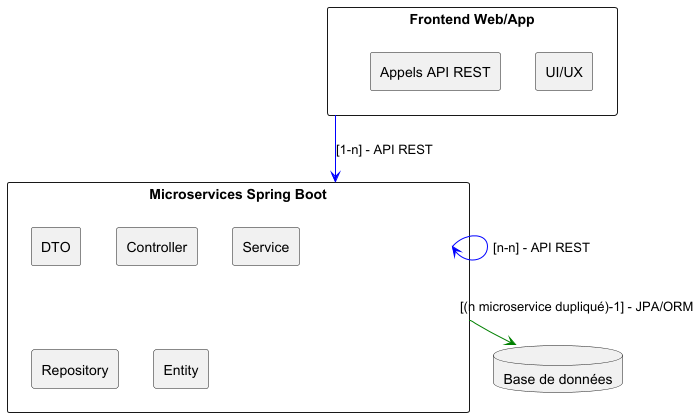

The diagram above was rendered by PlantUML. Its source (embedded in the PNG):
@startuml
skinparam componentStyle rectangle

' Composants principaux
component "Frontend Web/App" as Frontend {
  [UI/UX]
  [Appels API REST]
}

component "Microservices Spring Boot" as SpringBoot {
  [DTO]
  [Controller]
  [Service]
  [Repository]
  [Entity]
}

database "Base de données" as DB

' Relations
Frontend -[#blue]-> SpringBoot : [1-n] - API REST
SpringBoot -[#blue]-> SpringBoot : [n-n] - API REST
SpringBoot -[#green]-> DB : [(n microservice dupliqué)-1] - JPA/ORM

@enduml